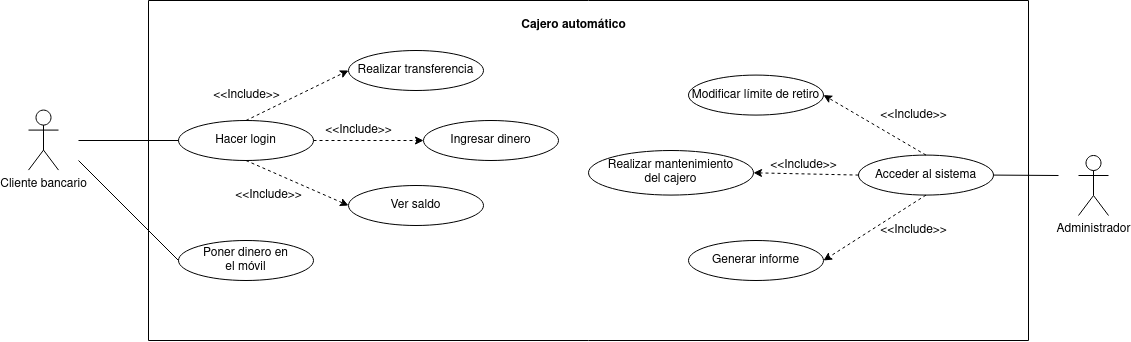

The diagram above was exported from draw.io. Its source (the exported page's mxGraphModel, read from the mxfile embedded in the PNG):
<mxGraphModel dx="2191" dy="588" grid="1" gridSize="10" guides="1" tooltips="1" connect="1" arrows="1" fold="1" page="1" pageScale="1" pageWidth="850" pageHeight="1100" math="0" shadow="0">
  <root>
    <mxCell id="0" />
    <mxCell id="1" parent="0" />
    <mxCell id="SZ4fyROi1HI31h9fE0SO-2" value="" style="swimlane;startSize=0;" vertex="1" parent="1">
      <mxGeometry x="-570" y="150" width="880" height="340" as="geometry" />
    </mxCell>
    <mxCell id="SZ4fyROi1HI31h9fE0SO-3" value="&lt;b&gt;Cajero automático&lt;br&gt;&lt;/b&gt;" style="text;html=1;align=center;verticalAlign=middle;resizable=0;points=[];autosize=1;strokeColor=none;fillColor=none;" vertex="1" parent="SZ4fyROi1HI31h9fE0SO-2">
      <mxGeometry x="360" y="10" width="130" height="30" as="geometry" />
    </mxCell>
    <mxCell id="SZ4fyROi1HI31h9fE0SO-6" value="Ingresar dinero" style="ellipse;whiteSpace=wrap;html=1;" vertex="1" parent="SZ4fyROi1HI31h9fE0SO-2">
      <mxGeometry x="275" y="120" width="135" height="40" as="geometry" />
    </mxCell>
    <mxCell id="SZ4fyROi1HI31h9fE0SO-7" value="Hacer login" style="ellipse;whiteSpace=wrap;html=1;" vertex="1" parent="SZ4fyROi1HI31h9fE0SO-2">
      <mxGeometry x="30" y="120.00000000000001" width="135" height="40" as="geometry" />
    </mxCell>
    <mxCell id="SZ4fyROi1HI31h9fE0SO-8" value="&lt;div&gt;Poner dinero en&lt;/div&gt;&lt;div&gt;el móvil&lt;/div&gt;" style="ellipse;whiteSpace=wrap;html=1;" vertex="1" parent="SZ4fyROi1HI31h9fE0SO-2">
      <mxGeometry x="30" y="240" width="135" height="40" as="geometry" />
    </mxCell>
    <mxCell id="SZ4fyROi1HI31h9fE0SO-9" style="edgeStyle=orthogonalEdgeStyle;rounded=0;orthogonalLoop=1;jettySize=auto;html=1;exitX=0.5;exitY=1;exitDx=0;exitDy=0;" edge="1" parent="SZ4fyROi1HI31h9fE0SO-2">
      <mxGeometry relative="1" as="geometry">
        <mxPoint x="176.67000000000002" y="309.58" as="sourcePoint" />
        <mxPoint x="176.67000000000002" y="309.58" as="targetPoint" />
      </mxGeometry>
    </mxCell>
    <mxCell id="SZ4fyROi1HI31h9fE0SO-11" value="" style="endArrow=none;html=1;rounded=0;entryX=0;entryY=0.5;entryDx=0;entryDy=0;" edge="1" parent="SZ4fyROi1HI31h9fE0SO-2" target="SZ4fyROi1HI31h9fE0SO-7">
      <mxGeometry width="50" height="50" relative="1" as="geometry">
        <mxPoint x="-70" y="140" as="sourcePoint" />
        <mxPoint x="-58.329999999999984" y="120" as="targetPoint" />
      </mxGeometry>
    </mxCell>
    <mxCell id="SZ4fyROi1HI31h9fE0SO-14" value="Realizar transferencia" style="ellipse;whiteSpace=wrap;html=1;" vertex="1" parent="SZ4fyROi1HI31h9fE0SO-2">
      <mxGeometry x="200" y="50" width="135" height="40" as="geometry" />
    </mxCell>
    <mxCell id="SZ4fyROi1HI31h9fE0SO-15" value="" style="endArrow=classic;dashed=1;html=1;rounded=0;exitX=0.5;exitY=0;exitDx=0;exitDy=0;entryX=0;entryY=0.5;entryDx=0;entryDy=0;endFill=1;" edge="1" parent="SZ4fyROi1HI31h9fE0SO-2" source="SZ4fyROi1HI31h9fE0SO-7" target="SZ4fyROi1HI31h9fE0SO-14">
      <mxGeometry width="50" height="50" relative="1" as="geometry">
        <mxPoint x="190" y="200" as="sourcePoint" />
        <mxPoint x="240" y="150" as="targetPoint" />
      </mxGeometry>
    </mxCell>
    <mxCell id="SZ4fyROi1HI31h9fE0SO-16" value="&amp;lt;&amp;lt;Include&amp;gt;&amp;gt;" style="text;html=1;align=center;verticalAlign=middle;resizable=0;points=[];autosize=1;strokeColor=none;fillColor=none;" vertex="1" parent="SZ4fyROi1HI31h9fE0SO-2">
      <mxGeometry x="52.5" y="79.58000000000001" width="90" height="30" as="geometry" />
    </mxCell>
    <mxCell id="SZ4fyROi1HI31h9fE0SO-17" value="Ver saldo" style="ellipse;whiteSpace=wrap;html=1;" vertex="1" parent="SZ4fyROi1HI31h9fE0SO-2">
      <mxGeometry x="200" y="185" width="135" height="40" as="geometry" />
    </mxCell>
    <mxCell id="SZ4fyROi1HI31h9fE0SO-18" value="" style="endArrow=classic;dashed=1;html=1;rounded=0;exitX=0.5;exitY=1;exitDx=0;exitDy=0;entryX=0;entryY=0.5;entryDx=0;entryDy=0;endFill=1;" edge="1" parent="SZ4fyROi1HI31h9fE0SO-2" source="SZ4fyROi1HI31h9fE0SO-7" target="SZ4fyROi1HI31h9fE0SO-17">
      <mxGeometry width="50" height="50" relative="1" as="geometry">
        <mxPoint x="161.67000000000007" y="330" as="sourcePoint" />
        <mxPoint x="258" y="330.41999999999996" as="targetPoint" />
      </mxGeometry>
    </mxCell>
    <mxCell id="SZ4fyROi1HI31h9fE0SO-1" value="Administrador" style="shape=umlActor;verticalLabelPosition=bottom;verticalAlign=top;html=1;outlineConnect=0;" vertex="1" parent="SZ4fyROi1HI31h9fE0SO-2">
      <mxGeometry x="930" y="155" width="30" height="60" as="geometry" />
    </mxCell>
    <mxCell id="SZ4fyROi1HI31h9fE0SO-4" value="Modificar límite de retiro" style="ellipse;whiteSpace=wrap;html=1;" vertex="1" parent="SZ4fyROi1HI31h9fE0SO-2">
      <mxGeometry x="540" y="74.58" width="135" height="40" as="geometry" />
    </mxCell>
    <mxCell id="SZ4fyROi1HI31h9fE0SO-5" value="Acceder al sistema" style="ellipse;whiteSpace=wrap;html=1;" vertex="1" parent="SZ4fyROi1HI31h9fE0SO-2">
      <mxGeometry x="710" y="154.58" width="135" height="40" as="geometry" />
    </mxCell>
    <mxCell id="SZ4fyROi1HI31h9fE0SO-19" value="&amp;lt;&amp;lt;Include&amp;gt;&amp;gt;" style="text;html=1;align=center;verticalAlign=middle;resizable=0;points=[];autosize=1;strokeColor=none;fillColor=none;" vertex="1" parent="SZ4fyROi1HI31h9fE0SO-2">
      <mxGeometry x="610" y="149.99999999999994" width="90" height="30" as="geometry" />
    </mxCell>
    <mxCell id="SZ4fyROi1HI31h9fE0SO-20" value="&lt;div&gt;Realizar mantenimiento&lt;/div&gt;&lt;div&gt;del cajero&lt;/div&gt;" style="ellipse;whiteSpace=wrap;html=1;" vertex="1" parent="SZ4fyROi1HI31h9fE0SO-2">
      <mxGeometry x="440" y="150" width="165" height="44.58" as="geometry" />
    </mxCell>
    <mxCell id="SZ4fyROi1HI31h9fE0SO-21" value="" style="endArrow=classic;dashed=1;html=1;rounded=0;exitX=0;exitY=0.5;exitDx=0;exitDy=0;entryX=1;entryY=0.5;entryDx=0;entryDy=0;endFill=1;" edge="1" parent="SZ4fyROi1HI31h9fE0SO-2" source="SZ4fyROi1HI31h9fE0SO-5" target="SZ4fyROi1HI31h9fE0SO-20">
      <mxGeometry width="50" height="50" relative="1" as="geometry">
        <mxPoint x="292" y="185" as="sourcePoint" />
        <mxPoint x="380" y="145" as="targetPoint" />
      </mxGeometry>
    </mxCell>
    <mxCell id="SZ4fyROi1HI31h9fE0SO-22" value="" style="endArrow=classic;dashed=1;html=1;rounded=0;entryX=1;entryY=0.5;entryDx=0;entryDy=0;endFill=1;exitX=0.5;exitY=0;exitDx=0;exitDy=0;" edge="1" parent="SZ4fyROi1HI31h9fE0SO-2" source="SZ4fyROi1HI31h9fE0SO-5" target="SZ4fyROi1HI31h9fE0SO-4">
      <mxGeometry width="50" height="50" relative="1" as="geometry">
        <mxPoint x="670" y="105" as="sourcePoint" />
        <mxPoint x="665" y="355" as="targetPoint" />
      </mxGeometry>
    </mxCell>
    <mxCell id="SZ4fyROi1HI31h9fE0SO-23" value="&amp;lt;&amp;lt;Include&amp;gt;&amp;gt;" style="text;html=1;align=center;verticalAlign=middle;resizable=0;points=[];autosize=1;strokeColor=none;fillColor=none;" vertex="1" parent="SZ4fyROi1HI31h9fE0SO-2">
      <mxGeometry x="720" y="100" width="90" height="30" as="geometry" />
    </mxCell>
    <mxCell id="SZ4fyROi1HI31h9fE0SO-24" value="&amp;lt;&amp;lt;Include&amp;gt;&amp;gt;" style="text;html=1;align=center;verticalAlign=middle;resizable=0;points=[];autosize=1;strokeColor=none;fillColor=none;" vertex="1" parent="SZ4fyROi1HI31h9fE0SO-2">
      <mxGeometry x="720" y="215" width="90" height="30" as="geometry" />
    </mxCell>
    <mxCell id="SZ4fyROi1HI31h9fE0SO-29" value="Generar informe" style="ellipse;whiteSpace=wrap;html=1;" vertex="1" parent="SZ4fyROi1HI31h9fE0SO-2">
      <mxGeometry x="540" y="240" width="135" height="40" as="geometry" />
    </mxCell>
    <mxCell id="SZ4fyROi1HI31h9fE0SO-30" value="" style="endArrow=classic;dashed=1;html=1;rounded=0;entryX=1;entryY=0.5;entryDx=0;entryDy=0;endFill=1;exitX=0.5;exitY=1;exitDx=0;exitDy=0;" edge="1" parent="SZ4fyROi1HI31h9fE0SO-2" source="SZ4fyROi1HI31h9fE0SO-5" target="SZ4fyROi1HI31h9fE0SO-29">
      <mxGeometry width="50" height="50" relative="1" as="geometry">
        <mxPoint x="740" y="166" as="sourcePoint" />
        <mxPoint x="685" y="95" as="targetPoint" />
      </mxGeometry>
    </mxCell>
    <mxCell id="SZ4fyROi1HI31h9fE0SO-25" value="" style="endArrow=none;html=1;rounded=0;exitX=1;exitY=0.5;exitDx=0;exitDy=0;" edge="1" parent="SZ4fyROi1HI31h9fE0SO-2" source="SZ4fyROi1HI31h9fE0SO-5">
      <mxGeometry width="50" height="50" relative="1" as="geometry">
        <mxPoint x="870" y="135" as="sourcePoint" />
        <mxPoint x="910" y="175" as="targetPoint" />
      </mxGeometry>
    </mxCell>
    <mxCell id="SZ4fyROi1HI31h9fE0SO-31" value="" style="endArrow=classic;dashed=1;html=1;rounded=0;exitX=1;exitY=0.5;exitDx=0;exitDy=0;entryX=0;entryY=0.5;entryDx=0;entryDy=0;endFill=1;" edge="1" parent="SZ4fyROi1HI31h9fE0SO-2" source="SZ4fyROi1HI31h9fE0SO-7" target="SZ4fyROi1HI31h9fE0SO-6">
      <mxGeometry width="50" height="50" relative="1" as="geometry">
        <mxPoint x="113" y="180" as="sourcePoint" />
        <mxPoint x="181" y="250" as="targetPoint" />
      </mxGeometry>
    </mxCell>
    <mxCell id="SZ4fyROi1HI31h9fE0SO-33" value="&amp;lt;&amp;lt;Include&amp;gt;&amp;gt;" style="text;html=1;align=center;verticalAlign=middle;resizable=0;points=[];autosize=1;strokeColor=none;fillColor=none;" vertex="1" parent="SZ4fyROi1HI31h9fE0SO-2">
      <mxGeometry x="75" y="180" width="90" height="30" as="geometry" />
    </mxCell>
    <mxCell id="SZ4fyROi1HI31h9fE0SO-34" value="&amp;lt;&amp;lt;Include&amp;gt;&amp;gt;" style="text;html=1;align=center;verticalAlign=middle;resizable=0;points=[];autosize=1;strokeColor=none;fillColor=none;" vertex="1" parent="SZ4fyROi1HI31h9fE0SO-2">
      <mxGeometry x="165" y="114.58" width="90" height="30" as="geometry" />
    </mxCell>
    <mxCell id="SZ4fyROi1HI31h9fE0SO-26" value="Cliente bancario" style="shape=umlActor;verticalLabelPosition=bottom;verticalAlign=top;html=1;outlineConnect=0;fontStyle=0" vertex="1" parent="1">
      <mxGeometry x="-690" y="259.58" width="30" height="60" as="geometry" />
    </mxCell>
    <mxCell id="SZ4fyROi1HI31h9fE0SO-27" value="" style="endArrow=none;html=1;rounded=0;entryX=0;entryY=0.5;entryDx=0;entryDy=0;" edge="1" parent="1" target="SZ4fyROi1HI31h9fE0SO-8">
      <mxGeometry width="50" height="50" relative="1" as="geometry">
        <mxPoint x="-640" y="310" as="sourcePoint" />
        <mxPoint x="-550" y="380" as="targetPoint" />
      </mxGeometry>
    </mxCell>
  </root>
</mxGraphModel>